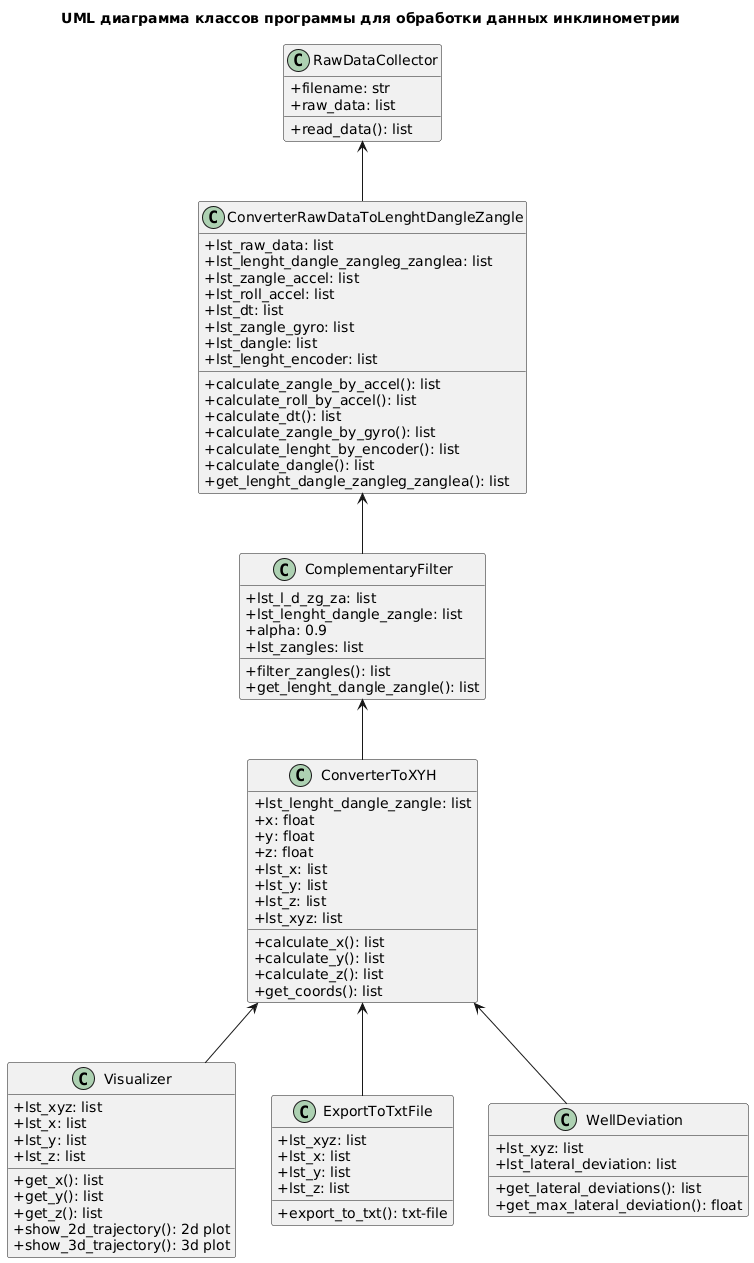

The diagram above was rendered by PlantUML. Its source (embedded in the PNG):
@startuml
title "UML диаграмма классов программы для обработки данных инклинометрии"
skinparam classAttributeIconSize 0

class RawDataCollector {
+filename: str
+raw_data: list
+read_data(): list
}

class ConverterRawDataToLenghtDangleZangle {
+lst_raw_data: list
+lst_lenght_dangle_zangleg_zanglea: list
+lst_zangle_accel: list
+lst_roll_accel: list
+lst_dt: list
+lst_zangle_gyro: list
+lst_dangle: list
+lst_lenght_encoder: list
+calculate_zangle_by_accel(): list
+calculate_roll_by_accel(): list
+calculate_dt(): list
+calculate_zangle_by_gyro(): list
+calculate_lenght_by_encoder(): list
+calculate_dangle(): list
+get_lenght_dangle_zangleg_zanglea(): list
}

class ComplementaryFilter {
+lst_l_d_zg_za: list
+lst_lenght_dangle_zangle: list
+alpha: 0.9
+lst_zangles: list
+filter_zangles(): list
+get_lenght_dangle_zangle(): list
}

class ConverterToXYH {
+lst_lenght_dangle_zangle: list
+x: float
+y: float
+z: float
+lst_x: list
+lst_y: list
+lst_z: list
+lst_xyz: list
+calculate_x(): list
+calculate_y(): list
+calculate_z(): list
+get_coords(): list
}

class Visualizer {
+lst_xyz: list
+lst_x: list
+lst_y: list
+lst_z: list
+get_x(): list
+get_y(): list
+get_z(): list
+show_2d_trajectory(): 2d plot
+show_3d_trajectory(): 3d plot
}

class ExportToTxtFile {
+lst_xyz: list
+lst_x: list
+lst_y: list
+lst_z: list
+export_to_txt(): txt-file
}

class WellDeviation {
+lst_xyz: list
+lst_lateral_deviation: list
+get_lateral_deviations(): list
+get_max_lateral_deviation(): float
}

RawDataCollector <-- ConverterRawDataToLenghtDangleZangle
ConverterRawDataToLenghtDangleZangle <-- ComplementaryFilter
ComplementaryFilter <-- ConverterToXYH
ConverterToXYH <-- Visualizer
ConverterToXYH <-- ExportToTxtFile
ConverterToXYH <-- WellDeviation
@enduml